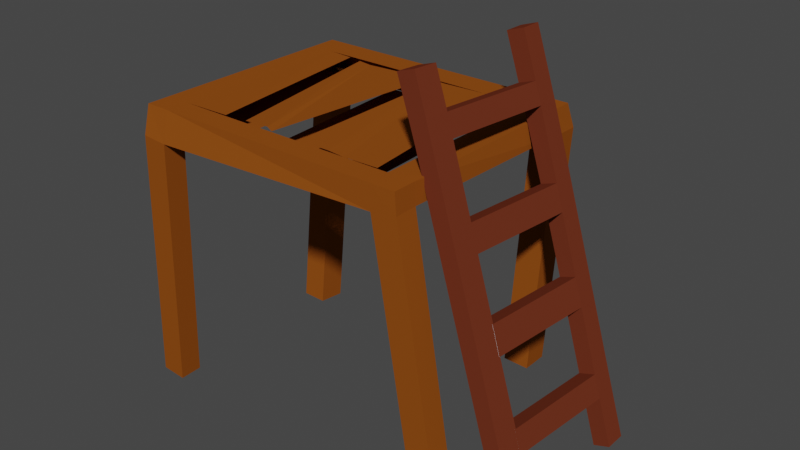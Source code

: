 # Source: 1v__prav_k.blend  (saved by Blender 3.6.13; exported with 4.5.12 LTS)
import bpy
from mathutils import Matrix  # noqa: F401  (used for matrix-valued properties, if any)

bpy.ops.wm.read_factory_settings(use_empty=True)
scene = bpy.context.scene
scene.name = 'Scene'

# ---- collections
col_collection = bpy.data.collections.new('Collection'); scene.collection.children.link(col_collection)

# ---- materials (node trees are filled in below, after node groups)
mat_material_005 = bpy.data.materials.new('Material.005')
mat_material_005.use_transparent_shadow = False
mat_material_005.diffuse_color = (0.2697, 0.07176, 0.008734, 1.0)
mat_material_006 = bpy.data.materials.new('Material.006')
mat_material_006.use_transparent_shadow = False
mat_material_012 = bpy.data.materials.new('Material.012')
mat_material_012.use_transparent_shadow = False
mat_material_011 = bpy.data.materials.new('Material.011')
mat_material_011.use_transparent_shadow = False
mat_material_011.preview_render_type = 'CUBE'
mat_material_011.diffuse_color = (0.1532, 0.03326, 0.01486, 1.0)

# ---- material node trees
mat_material_006.use_nodes = True; mat_material_006.node_tree.nodes.clear()
_N = mat_material_006.node_tree.nodes; _L = mat_material_006.node_tree.links
n0 = _N.new('ShaderNodeBsdfPrincipled'); n0.name = 'Principled BSDF'; n0.location = (10, 300)
n0.distribution = 'GGX'
n0.subsurface_method = 'RANDOM_WALK_SKIN'
n0.inputs[0].default_value = (0.03244, 0.01288, 0.004403, 1.0)
n0.inputs[3].default_value = 1.45
n0.inputs[27].default_value = (0.0, 0.0, 0.0, 1.0)
n0.inputs[28].default_value = 1.0
n1 = _N.new('ShaderNodeOutputMaterial'); n1.name = 'Material Output'; n1.location = (300, 300)
_L.new(n0.outputs[0], n1.inputs[0])
n1.is_active_output = True

# ---- world
world_world = bpy.data.worlds.new('World'); scene.world = world_world
world_world.use_nodes = True; world_world.node_tree.nodes.clear()
_N = world_world.node_tree.nodes; _L = world_world.node_tree.links
n0 = _N.new('ShaderNodeOutputWorld'); n0.name = 'World Output'; n0.location = (300, 300)
n1 = _N.new('ShaderNodeBackground'); n1.name = 'Background'; n1.location = (10, 300)
n1.inputs[0].default_value = (0.05088, 0.05088, 0.05088, 1.0)
_L.new(n1.outputs[0], n0.inputs[0])
n0.is_active_output = True
world_world.color = (0.05088, 0.05088, 0.05088)
world_world.use_sun_shadow = False
world_world.sun_shadow_jitter_overblur = 0.0

# ---- meshes
me_cube = bpy.data.meshes.new('Cube')
me_cube.from_pydata([(3.077, 1.0, 1.0), (3.126, 1.097, 0.65), (3.077, -2.417, 1.0), (3.095, -2.415, 0.7037), (-1.0, 1.0, 1.0), (-0.9868, 1.021, 0.6507), (-1.0, -2.417, 1.0), (-1.022, -2.507, 0.5868), (2.751, 1.089, 0.6662), (2.701, -2.417, 1.0), (2.724, -2.412, 0.6475), (2.701, 1.0, 1.0), (-0.6186, 1.014, 0.6487), (-0.6318, -2.417, 1.0), (-0.6547, -2.506, 0.5588), (-0.6318, 1.0, 1.0), (-1.022, -2.18, 0.597), (3.077, -2.089, 1.0), (-1.0, -2.089, 1.0), (3.097, -2.087, 0.709), (2.725, -2.085, 0.6528), (2.701, -2.089, 1.0), (-0.6548, -2.179, 0.569), (-0.6318, -2.089, 1.0), (-1.0, 0.5961, 1.0), (3.136, 0.6937, 0.6652), (-0.9945, 0.6193, 0.6908), (3.077, 0.5961, 1.0), (2.761, 0.6851, 0.6813), (2.701, 0.5961, 1.0), (-0.6263, 0.6121, 0.6888), (-0.6318, 0.5961, 1.0), (3.278, -2.355, -3.01), (3.649, -2.358, -2.954), (3.279, -2.027, -3.004), (3.65, -2.03, -2.948), (-1.309, -2.064, -3.159), (-1.309, -2.391, -3.169), (-0.9415, -2.39, -3.197), (-0.9416, -2.063, -3.187), (-0.6461, 0.645, -3.051), (-1.014, 0.6522, -3.049), (-1.022, 0.2504, -3.009), (-0.6538, 0.2432, -3.011), (2.987, 0.5576, -2.857), (2.977, 0.9611, -2.872), (2.602, 0.9525, -2.856), (2.612, 0.549, -2.841), (-0.0467, -2.179, 0.569), (-0.0182, 0.6121, 0.6888), (0.4782, -2.179, 0.569), (0.5067, 0.6121, 0.6888), (1.061, -2.179, 0.569), (1.09, 0.6121, 0.6888), (1.061, -2.179, 0.569), (1.09, 0.6121, 0.6888), (1.56, -2.179, 0.569), (1.589, 0.6121, 0.6888), (2.108, -2.179, 0.569), (2.137, 0.6121, 0.6888), (2.474, -2.179, 0.569), (2.503, 0.6121, 0.6888), (2.743, -2.179, 0.569), (2.771, 0.6121, 0.6888), (0.07042, -2.079, 1.008), (-0.2657, 0.5855, 0.9924), (0.7741, -2.05, 1.027), (0.128, 0.5564, 0.9733), (0.8764, -2.082, 1.004), (1.154, 0.5889, 0.9964), (1.789, -2.076, 1.009), (1.417, 0.5832, 0.9908), (2.049, -2.089, 1.0), (2.049, 0.5961, 1.0), (2.545, -2.081, 1.006), (2.247, 0.5878, 0.9939), (2.744, -2.089, 1.0), (2.744, 0.5961, 1.0), (-0.07382, 0.5713, 0.9831), (0.4134, -2.064, 1.017), (1.282, 0.5861, 0.9937), (1.321, -2.079, 1.006)], [(50, 48), (49, 51), (56, 54), (55, 57), (60, 58), (59, 61), (78, 65), (80, 69), (77, 76), (77, 75), (74, 76), (64, 79), (68, 81)], [(23, 18, 6, 13), (14, 13, 6, 7), (26, 24, 4, 5), (3, 10, 32, 33), (19, 17, 2, 3), (8, 11, 0, 1), (12, 15, 11, 8), (22, 20, 10, 14), (3, 2, 9, 10), (17, 21, 9, 2), (16, 22, 39, 36), (5, 4, 15, 12), (10, 9, 13, 14), (21, 23, 13, 9), (26, 30, 22, 16), (27, 29, 21, 17), (25, 27, 17, 19), (28, 25, 19, 20), (7, 6, 18, 16), (31, 24, 18, 23), (15, 4, 24, 31), (8, 1, 45, 46), (1, 0, 27, 25), (12, 8, 28, 30), (0, 11, 29, 27), (5, 12, 40, 41), (11, 15, 31, 29), (16, 18, 24, 26), (34, 35, 33, 32), (20, 19, 35, 34), (10, 20, 34, 32), (19, 3, 33, 35), (36, 39, 38, 37), (22, 14, 38, 39), (7, 16, 36, 37), (14, 7, 37, 38), (41, 40, 43, 42), (12, 30, 43, 40), (26, 5, 41, 42), (30, 26, 42, 43), (46, 45, 44, 47), (28, 8, 46, 47), (1, 25, 44, 45), (25, 28, 47, 44), (22, 30, 49, 48), (31, 23, 64, 65), (50, 51, 53, 52), (52, 53, 55, 54), (56, 57, 59, 58), (78, 79, 66, 67), (60, 61, 63, 62), (67, 66, 68, 69), (80, 81, 70, 71), (71, 70, 72, 73), (73, 72, 74, 75)])
_uv = me_cube.uv_layers.new(name='UVMap')
_uv.uv.foreach_set('vector', [0.8524, 0.726, 0.875, 0.726, 0.875, 0.75, 0.8524, 0.75, 0.375, 0.9774, 0.625, 0.9774, 0.625, 1.0, 0.375, 1.0, 0.375, 0.2204, 0.625, 0.2204, 0.625, 0.25, 0.375, 0.25, 0.375, 0.75, 0.375, 0.773, 0.375, 0.773, 0.375, 0.75, 0.375, 0.726, 0.625, 0.726, 0.625, 0.75, 0.375, 0.75, 0.375, 0.477, 0.625, 0.477, 0.625, 0.5, 0.375, 0.5, 0.375, 0.2726, 0.625, 0.2726, 0.625, 0.477, 0.375, 0.477, 0.1476, 0.726, 0.352, 0.726, 0.352, 0.75, 0.1476, 0.75, 0.375, 0.75, 0.625, 0.75, 0.625, 0.773, 0.375, 0.773, 0.625, 0.726, 0.648, 0.726, 0.648, 0.75, 0.625, 0.75, 0.125, 0.726, 0.1476, 0.726, 0.1476, 0.726, 0.125, 0.726, 0.375, 0.25, 0.625, 0.25, 0.625, 0.2726, 0.375, 0.2726, 0.375, 0.773, 0.625, 0.773, 0.625, 0.9774, 0.375, 0.9774, 0.648, 0.726, 0.8524, 0.726, 0.8524, 0.75, 0.648, 0.75, 0.125, 0.5296, 0.1476, 0.5296, 0.1476, 0.726, 0.125, 0.726, 0.625, 0.5296, 0.648, 0.5296, 0.648, 0.726, 0.625, 0.726, 0.375, 0.5296, 0.625, 0.5296, 0.625, 0.726, 0.375, 0.726, 0.352, 0.5296, 0.375, 0.5296, 0.375, 0.726, 0.352, 0.726, 0.375, 0.0, 0.625, 0.0, 0.625, 0.02398, 0.375, 0.02398, 0.8524, 0.5296, 0.875, 0.5296, 0.875, 0.726, 0.8524, 0.726, 0.8524, 0.5, 0.875, 0.5, 0.875, 0.5296, 0.8524, 0.5296, 0.375, 0.477, 0.375, 0.5, 0.375, 0.5, 0.375, 0.477, 0.375, 0.5, 0.625, 0.5, 0.625, 0.5296, 0.375, 0.5296, 0.1476, 0.5, 0.352, 0.5, 0.352, 0.5296, 0.1476, 0.5296, 0.625, 0.5, 0.648, 0.5, 0.648, 0.5296, 0.625, 0.5296, 0.375, 0.25, 0.375, 0.2726, 0.375, 0.2726, 0.375, 0.25, 0.648, 0.5, 0.8524, 0.5, 0.8524, 0.5296, 0.648, 0.5296, 0.375, 0.02398, 0.625, 0.02398, 0.625, 0.2204, 0.375, 0.2204, 0.352, 0.726, 0.375, 0.726, 0.375, 0.75, 0.352, 0.75, 0.352, 0.726, 0.375, 0.726, 0.375, 0.726, 0.352, 0.726, 0.352, 0.75, 0.352, 0.726, 0.352, 0.726, 0.352, 0.75, 0.375, 0.726, 0.375, 0.75, 0.375, 0.75, 0.375, 0.726, 0.125, 0.726, 0.1476, 0.726, 0.1476, 0.75, 0.125, 0.75, 0.1476, 0.726, 0.1476, 0.75, 0.1476, 0.75, 0.1476, 0.726, 0.375, 0.0, 0.375, 0.02398, 0.375, 0.02398, 0.375, 0.0, 0.375, 0.9774, 0.375, 1.0, 0.375, 1.0, 0.375, 0.9774, 0.125, 0.5, 0.1476, 0.5, 0.1476, 0.5296, 0.125, 0.5296, 0.1476, 0.5, 0.1476, 0.5296, 0.1476, 0.5296, 0.1476, 0.5, 0.375, 0.2204, 0.375, 0.25, 0.375, 0.25, 0.375, 0.2204, 0.1476, 0.5296, 0.125, 0.5296, 0.125, 0.5296, 0.1476, 0.5296, 0.352, 0.5, 0.375, 0.5, 0.375, 0.5296, 0.352, 0.5296, 0.352, 0.5296, 0.352, 0.5, 0.352, 0.5, 0.352, 0.5296, 0.375, 0.5, 0.375, 0.5296, 0.375, 0.5296, 0.375, 0.5, 0.375, 0.5296, 0.352, 0.5296, 0.352, 0.5296, 0.375, 0.5296, 0.1476, 0.726, 0.1476, 0.5296, 0.1476, 0.5296, 0.1476, 0.726, 0.8524, 0.5296, 0.8524, 0.726, 0.8524, 0.726, 0.8524, 0.5296, 0.1476, 0.726, 0.1476, 0.5296, 0.1476, 0.5296, 0.1476, 0.726, 0.1476, 0.726, 0.1476, 0.5296, 0.1476, 0.5296, 0.1476, 0.726, 0.1476, 0.726, 0.1476, 0.5296, 0.1476, 0.5296, 0.1476, 0.726, 0.8524, 0.5296, 0.8524, 0.726, 0.8524, 0.726, 0.8524, 0.5296, 0.1476, 0.726, 0.1476, 0.5296, 0.1476, 0.5296, 0.1476, 0.726, 0.8524, 0.5296, 0.8524, 0.726, 0.8524, 0.726, 0.8524, 0.5296, 0.8524, 0.5296, 0.8524, 0.726, 0.8524, 0.726, 0.8524, 0.5296, 0.8524, 0.5296, 0.8524, 0.726, 0.8524, 0.726, 0.8524, 0.5296, 0.8524, 0.5296, 0.8524, 0.726, 0.8524, 0.726, 0.8524, 0.5296])
me_cube.materials.append(mat_material_005)
me_cube.materials.append(mat_material_006)
me_cube.use_mirror_vertex_groups = False
me_cube.update()
me_cube_001 = bpy.data.meshes.new('Cube.001')
me_cube_001.from_pydata([(0.6717, -5.922, -3.233), (-1.189, -5.579, 1.804), (0.6713, -5.618, -3.237), (-1.192, -5.275, 1.799), (0.8964, -5.928, -3.152), (-0.9394, -5.591, 1.889), (0.8959, -5.625, -3.156), (-0.9434, -5.286, 1.884), (-0.9547, -5.622, 1.21), (-0.9579, -5.318, 1.205), (-0.7119, -5.329, 1.29), (-0.7078, -5.633, 1.295), (-0.8479, -5.339, 0.9228), (-0.603, -5.349, 1.007), (-0.5989, -5.653, 1.012), (-0.8447, -5.643, 0.9279), (-0.9094, -7.276, 1.01), (-1.02, -7.256, 1.293), (-0.7731, -7.266, 1.376), (-0.6715, -7.285, 1.092), (-0.3745, -5.425, -0.3174), (-0.1493, -5.432, -0.2365), (-0.1489, -5.736, -0.232), (-0.3735, -5.729, -0.3128), (-0.5013, -5.706, 0.03264), (-0.5047, -5.402, 0.02776), (-0.2732, -5.409, 0.1095), (-0.2727, -5.713, 0.114), (0.03815, -5.502, -1.468), (0.2628, -5.508, -1.388), (0.2649, -5.812, -1.383), (0.04027, -5.805, -1.463), (-0.09276, -5.781, -1.092), (-0.09488, -5.477, -1.097), (0.1297, -5.484, -1.016), (0.1319, -5.787, -1.011), (0.3381, -5.557, -2.306), (0.5627, -5.564, -2.226), (0.5632, -5.867, -2.221), (0.3386, -5.86, -2.302), (0.4474, -5.577, -2.612), (0.672, -5.584, -2.531), (0.6724, -5.887, -2.526), (0.4478, -5.88, -2.607), (-0.3504, -7.356, 0.1946), (-0.2266, -7.379, -0.1513), (-0.4512, -7.372, -0.2321), (-0.575, -7.349, 0.1138), (0.054, -7.434, -0.9301), (0.187, -7.459, -1.302), (-0.03759, -7.452, -1.383), (-0.1706, -7.427, -1.011), (0.3698, -7.53, -2.526), (0.2606, -7.509, -2.221), (0.4852, -7.516, -2.14), (0.5945, -7.536, -2.445), (-0.9224, -7.627, 1.028), (-1.033, -7.607, 1.31), (-0.7897, -7.616, 1.394), (-0.688, -7.635, 1.11), (-0.9663, -7.231, 1.883), (-1.22, -7.219, 1.798), (-0.9786, -7.582, 1.901), (-1.234, -7.57, 1.816), (0.809, -7.558, -3.043), (0.5844, -7.551, -3.124), (0.7924, -7.908, -3.026), (0.5678, -7.901, -3.107)], [], [(8, 1, 3, 9), (9, 3, 7, 10), (10, 7, 5, 11), (11, 5, 1, 8), (2, 6, 4, 0), (7, 3, 1, 5), (11, 8, 17, 18), (13, 10, 11, 14), (12, 9, 10, 13), (15, 8, 9, 12), (24, 15, 12, 25), (25, 12, 13, 26), (26, 13, 14, 27), (27, 14, 15, 24), (19, 59, 66, 64), (15, 14, 19, 16), (8, 15, 16, 17), (14, 11, 18, 19), (35, 22, 23, 32), (34, 21, 22, 35), (33, 20, 21, 34), (32, 23, 20, 33), (23, 22, 45, 46), (21, 26, 27, 22), (20, 25, 26, 21), (23, 24, 25, 20), (39, 31, 28, 36), (36, 28, 29, 37), (37, 29, 30, 38), (38, 30, 31, 39), (31, 32, 33, 28), (28, 33, 34, 29), (29, 34, 35, 30), (31, 30, 49, 50), (39, 43, 52, 53), (41, 37, 38, 42), (40, 36, 37, 41), (43, 39, 36, 40), (0, 43, 40, 2), (2, 40, 41, 6), (6, 41, 42, 4), (4, 42, 43, 0), (45, 44, 47, 46), (22, 27, 44, 45), (27, 24, 47, 44), (24, 23, 46, 47), (49, 48, 51, 50), (32, 31, 50, 51), (35, 32, 51, 48), (30, 35, 48, 49), (55, 54, 53, 52), (42, 38, 54, 55), (38, 39, 53, 54), (43, 42, 55, 52), (59, 58, 57, 56), (17, 57, 63, 61), (19, 18, 58, 59), (17, 16, 56, 57), (60, 61, 63, 62), (18, 17, 61, 60), (58, 18, 60, 62), (57, 58, 62, 63), (65, 64, 66, 67), (16, 19, 64, 65), (56, 16, 65, 67), (59, 56, 67, 66)])
me_cube_001.polygons.foreach_set('material_index', [1, 1, 1, 1, 1, 1, 1, 1, 1, 1, 1, 1, 1, 1, 1, 1, 1, 1, 1, 1, 1, 1, 1, 1, 1, 1, 1, 1, 1, 1, 1, 1, 1, 1, 1, 1, 1, 1, 1, 1, 1, 1, 1, 1, 1, 1, 0, 1, 1, 1, 0, 1, 1, 1, 1, 1, 1, 1, 1, 1, 1, 1, 1, 1, 1, 1])
_uv = me_cube_001.uv_layers.new(name='UVMap')
_uv.uv.foreach_set('vector', [0.5954, 0.0, 0.625, 0.0, 0.625, 0.25, 0.5954, 0.25, 0.5954, 0.25, 0.625, 0.25, 0.625, 0.5, 0.5954, 0.5, 0.5954, 0.5, 0.625, 0.5, 0.625, 0.75, 0.5954, 0.75, 0.5954, 0.75, 0.625, 0.75, 0.625, 1.0, 0.5954, 1.0, 0.125, 0.5, 0.375, 0.5, 0.375, 0.75, 0.125, 0.75, 0.625, 0.5, 0.875, 0.5, 0.875, 0.75, 0.625, 0.75, 0.5954, 0.75, 0.5954, 1.0, 0.5954, 1.0, 0.5954, 0.75, 0.5813, 0.5, 0.5954, 0.5, 0.5954, 0.75, 0.5813, 0.75, 0.5813, 0.25, 0.5954, 0.25, 0.5954, 0.5, 0.5813, 0.5, 0.5813, 0.0, 0.5954, 0.0, 0.5954, 0.25, 0.5813, 0.25, 0.5368, 0.0, 0.5813, 0.0, 0.5813, 0.25, 0.5368, 0.25, 0.5368, 0.25, 0.5813, 0.25, 0.5813, 0.5, 0.5368, 0.5, 0.5368, 0.5, 0.5813, 0.5, 0.5813, 0.75, 0.5368, 0.75, 0.5368, 0.75, 0.5813, 0.75, 0.5813, 1.0, 0.5368, 1.0, 0.5813, 0.75, 0.5813, 0.75, 0.5813, 0.75, 0.5813, 0.75, 0.5813, 1.0, 0.5813, 0.75, 0.5813, 0.75, 0.5813, 1.0, 0.5954, 0.0, 0.5813, 0.0, 0.5813, 0.0, 0.5954, 0.0, 0.5813, 0.75, 0.5954, 0.75, 0.5954, 0.75, 0.5813, 0.75, 0.4811, 0.75, 0.5197, 0.75, 0.5197, 1.0, 0.4811, 1.0, 0.4811, 0.5, 0.5197, 0.5, 0.5197, 0.75, 0.4811, 0.75, 0.4811, 0.25, 0.5197, 0.25, 0.5197, 0.5, 0.4811, 0.5, 0.4811, 0.0, 0.5197, 0.0, 0.5197, 0.25, 0.4811, 0.25, 0.5197, 1.0, 0.5197, 0.75, 0.5197, 0.75, 0.5197, 1.0, 0.5197, 0.5, 0.5368, 0.5, 0.5368, 0.75, 0.5197, 0.75, 0.5197, 0.25, 0.5368, 0.25, 0.5368, 0.5, 0.5197, 0.5, 0.5197, 0.0, 0.5368, 0.0, 0.5368, 0.25, 0.5197, 0.25, 0.4211, 0.0, 0.4626, 0.0, 0.4626, 0.25, 0.4211, 0.25, 0.4211, 0.25, 0.4626, 0.25, 0.4626, 0.5, 0.4211, 0.5, 0.4211, 0.5, 0.4626, 0.5, 0.4626, 0.75, 0.4211, 0.75, 0.4211, 0.75, 0.4626, 0.75, 0.4626, 1.0, 0.4211, 1.0, 0.4626, 0.0, 0.4811, 0.0, 0.4811, 0.25, 0.4626, 0.25, 0.4626, 0.25, 0.4811, 0.25, 0.4811, 0.5, 0.4626, 0.5, 0.4626, 0.5, 0.4811, 0.5, 0.4811, 0.75, 0.4626, 0.75, 0.4626, 1.0, 0.4626, 0.75, 0.4626, 0.75, 0.4626, 1.0, 0.4211, 0.0, 0.406, 0.0, 0.406, 0.0, 0.4211, 0.0, 0.406, 0.5, 0.4211, 0.5, 0.4211, 0.75, 0.406, 0.75, 0.406, 0.25, 0.4211, 0.25, 0.4211, 0.5, 0.406, 0.5, 0.406, 0.0, 0.4211, 0.0, 0.4211, 0.25, 0.406, 0.25, 0.375, 0.0, 0.406, 0.0, 0.406, 0.25, 0.375, 0.25, 0.375, 0.25, 0.406, 0.25, 0.406, 0.5, 0.375, 0.5, 0.375, 0.5, 0.406, 0.5, 0.406, 0.75, 0.375, 0.75, 0.375, 0.75, 0.406, 0.75, 0.406, 1.0, 0.375, 1.0, 0.5197, 0.75, 0.5368, 0.75, 0.5368, 1.0, 0.5197, 1.0, 0.5197, 0.75, 0.5368, 0.75, 0.5368, 0.75, 0.5197, 0.75, 0.5368, 0.75, 0.5368, 1.0, 0.5368, 1.0, 0.5368, 0.75, 0.5368, 0.0, 0.5197, 0.0, 0.5197, 0.0, 0.5368, 0.0, 0.4626, 0.75, 0.4811, 0.75, 0.4811, 1.0, 0.4626, 1.0, 0.4811, 0.0, 0.4626, 0.0, 0.4626, 0.0, 0.4811, 0.0, 0.4811, 0.75, 0.4811, 1.0, 0.4811, 1.0, 0.4811, 0.75, 0.4626, 0.75, 0.4811, 0.75, 0.4811, 0.75, 0.4626, 0.75, 0.406, 0.75, 0.4211, 0.75, 0.4211, 1.0, 0.406, 1.0, 0.406, 0.75, 0.4211, 0.75, 0.4211, 0.75, 0.406, 0.75, 0.4211, 0.75, 0.4211, 1.0, 0.4211, 1.0, 0.4211, 0.75, 0.406, 1.0, 0.406, 0.75, 0.406, 0.75, 0.406, 1.0, 0.5813, 0.75, 0.5954, 0.75, 0.5954, 1.0, 0.5813, 1.0, 0.5954, 0.0, 0.5954, 0.0, 0.5954, 0.0, 0.5954, 0.0, 0.5813, 0.75, 0.5954, 0.75, 0.5954, 0.75, 0.5813, 0.75, 0.5954, 0.0, 0.5813, 0.0, 0.5813, 0.0, 0.5954, 0.0, 0.5954, 0.75, 0.5954, 1.0, 0.5954, 1.0, 0.5954, 0.75, 0.5954, 0.75, 0.5954, 1.0, 0.5954, 1.0, 0.5954, 0.75, 0.5954, 0.75, 0.5954, 0.75, 0.5954, 0.75, 0.5954, 0.75, 0.5954, 1.0, 0.5954, 0.75, 0.5954, 0.75, 0.5954, 1.0, 0.5813, 1.0, 0.5813, 0.75, 0.5813, 0.75, 0.5813, 1.0, 0.5813, 1.0, 0.5813, 0.75, 0.5813, 0.75, 0.5813, 1.0, 0.5813, 0.0, 0.5813, 0.0, 0.5813, 0.0, 0.5813, 0.0, 0.5813, 0.75, 0.5813, 1.0, 0.5813, 1.0, 0.5813, 0.75])
me_cube_001.materials.append(mat_material_012)
me_cube_001.materials.append(mat_material_011)
me_cube_001.update()

# ---- objects
ob_cube = bpy.data.objects.new('Cube', me_cube)
ob_cube_001 = bpy.data.objects.new('Cube.001', me_cube_001)

# ---- transforms, parenting, visibility, modifiers, constraints
ob_cube.location = (0.0, 0.0, 5.1)
ob_cube.lock_rotations_4d = False
ob_cube.empty_display_type = 'ARROWS'
ob_cube.lineart.crease_threshold = 0.0
ob_cube_001.location = (3.859, 5.729, 5.368)

# ---- collection membership
col_collection.objects.link(ob_cube)
col_collection.objects.link(ob_cube_001)

# ---- scene / render settings (as saved in the file)
scene.frame_start = 1; scene.frame_end = 250; scene.frame_set(1)
scene.render.engine = 'BLENDER_EEVEE_NEXT'
scene.cycles.sampling_pattern = 'TABULATED_SOBOL'
scene.view_settings.view_transform = 'Filmic'
bpy.context.view_layer.update()

# ---- added for rendering (the .blend has no active camera and no usable light): camera, sun
cam_auto = bpy.data.cameras.new('AutoCamera')
cam_auto.lens = 50.0
cam_auto.sensor_width = 36.0
cam_auto.clip_end = 1000.0
ob_auto_camera = bpy.data.objects.new('AutoCamera', cam_auto)
scene.collection.objects.link(ob_auto_camera)
ob_auto_camera.location = (9.92376, -10.5457, 11.1465)
ob_auto_camera.rotation_euler = (1.09748, -7.21219e-08, 0.694738)
scene.camera = ob_auto_camera
light_auto_sun = bpy.data.lights.new('AutoSun', 'SUN')
light_auto_sun.energy = 3.0
light_auto_sun.angle = 0.0523599
ob_auto_sun = bpy.data.objects.new('AutoSun', light_auto_sun)
scene.collection.objects.link(ob_auto_sun)
ob_auto_sun.rotation_euler = (0.872665, 0.174533, 0.523599)
bpy.context.view_layer.update()
